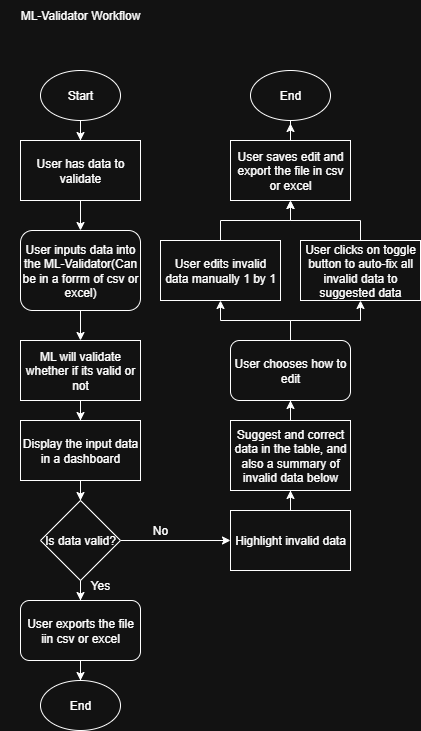

The diagram above was exported from draw.io. Its source (the exported page's mxGraphModel, read from the mxfile embedded in the PNG):
<mxGraphModel dx="1665" dy="743" grid="1" gridSize="10" guides="1" tooltips="1" connect="1" arrows="1" fold="1" page="1" pageScale="1" pageWidth="850" pageHeight="1100" background="#ffffff" math="0" shadow="0">
  <root>
    <mxCell id="0" />
    <mxCell id="1" parent="0" />
    <mxCell id="bYXEAvbyiAw4dq9UGGlC-26" style="edgeStyle=orthogonalEdgeStyle;rounded=0;orthogonalLoop=1;jettySize=auto;html=1;entryX=0.5;entryY=0;entryDx=0;entryDy=0;" parent="1" source="bYXEAvbyiAw4dq9UGGlC-3" target="bYXEAvbyiAw4dq9UGGlC-21" edge="1">
      <mxGeometry relative="1" as="geometry" />
    </mxCell>
    <mxCell id="bYXEAvbyiAw4dq9UGGlC-3" value="User has data to validate" style="rounded=0;whiteSpace=wrap;html=1;" parent="1" vertex="1">
      <mxGeometry x="40" y="160" width="120" height="60" as="geometry" />
    </mxCell>
    <mxCell id="bYXEAvbyiAw4dq9UGGlC-4" value="ML-Validator Workflow" style="text;html=1;align=center;verticalAlign=middle;whiteSpace=wrap;rounded=0;" parent="1" vertex="1">
      <mxGeometry x="20" y="20" width="160" height="30" as="geometry" />
    </mxCell>
    <mxCell id="bYXEAvbyiAw4dq9UGGlC-28" style="edgeStyle=orthogonalEdgeStyle;rounded=0;orthogonalLoop=1;jettySize=auto;html=1;" parent="1" source="bYXEAvbyiAw4dq9UGGlC-6" target="bYXEAvbyiAw4dq9UGGlC-7" edge="1">
      <mxGeometry relative="1" as="geometry" />
    </mxCell>
    <mxCell id="bYXEAvbyiAw4dq9UGGlC-6" value="ML will validate whether if its valid or not" style="rounded=0;whiteSpace=wrap;html=1;" parent="1" vertex="1">
      <mxGeometry x="40" y="360" width="120" height="60" as="geometry" />
    </mxCell>
    <mxCell id="bYXEAvbyiAw4dq9UGGlC-29" style="edgeStyle=orthogonalEdgeStyle;rounded=0;orthogonalLoop=1;jettySize=auto;html=1;entryX=0.5;entryY=0;entryDx=0;entryDy=0;" parent="1" source="bYXEAvbyiAw4dq9UGGlC-7" target="bYXEAvbyiAw4dq9UGGlC-11" edge="1">
      <mxGeometry relative="1" as="geometry" />
    </mxCell>
    <mxCell id="bYXEAvbyiAw4dq9UGGlC-7" value="Display the input data in a dashboard" style="rounded=0;whiteSpace=wrap;html=1;" parent="1" vertex="1">
      <mxGeometry x="40" y="440" width="120" height="60" as="geometry" />
    </mxCell>
    <mxCell id="bYXEAvbyiAw4dq9UGGlC-34" style="edgeStyle=orthogonalEdgeStyle;rounded=0;orthogonalLoop=1;jettySize=auto;html=1;entryX=0.5;entryY=1;entryDx=0;entryDy=0;" parent="1" source="bYXEAvbyiAw4dq9UGGlC-8" target="bYXEAvbyiAw4dq9UGGlC-9" edge="1">
      <mxGeometry relative="1" as="geometry" />
    </mxCell>
    <mxCell id="bYXEAvbyiAw4dq9UGGlC-8" value="Highlight invalid data" style="rounded=0;whiteSpace=wrap;html=1;" parent="1" vertex="1">
      <mxGeometry x="250" y="530" width="120" height="60" as="geometry" />
    </mxCell>
    <mxCell id="bYXEAvbyiAw4dq9UGGlC-35" style="edgeStyle=orthogonalEdgeStyle;rounded=0;orthogonalLoop=1;jettySize=auto;html=1;entryX=0.5;entryY=1;entryDx=0;entryDy=0;" parent="1" source="bYXEAvbyiAw4dq9UGGlC-9" target="bYXEAvbyiAw4dq9UGGlC-20" edge="1">
      <mxGeometry relative="1" as="geometry" />
    </mxCell>
    <mxCell id="bYXEAvbyiAw4dq9UGGlC-9" value="Suggest and correct data in the table, and also a summary of invalid data below" style="rounded=0;whiteSpace=wrap;html=1;" parent="1" vertex="1">
      <mxGeometry x="250" y="440" width="120" height="70" as="geometry" />
    </mxCell>
    <mxCell id="bYXEAvbyiAw4dq9UGGlC-39" style="edgeStyle=orthogonalEdgeStyle;rounded=0;orthogonalLoop=1;jettySize=auto;html=1;entryX=0.5;entryY=1;entryDx=0;entryDy=0;" parent="1" source="bYXEAvbyiAw4dq9UGGlC-10" target="bYXEAvbyiAw4dq9UGGlC-13" edge="1">
      <mxGeometry relative="1" as="geometry" />
    </mxCell>
    <mxCell id="bYXEAvbyiAw4dq9UGGlC-10" value="User edits invalid data manually 1 by 1" style="rounded=0;whiteSpace=wrap;html=1;" parent="1" vertex="1">
      <mxGeometry x="180" y="260" width="120" height="60" as="geometry" />
    </mxCell>
    <mxCell id="bYXEAvbyiAw4dq9UGGlC-30" value="" style="edgeStyle=orthogonalEdgeStyle;rounded=0;orthogonalLoop=1;jettySize=auto;html=1;" parent="1" source="bYXEAvbyiAw4dq9UGGlC-11" target="bYXEAvbyiAw4dq9UGGlC-22" edge="1">
      <mxGeometry relative="1" as="geometry" />
    </mxCell>
    <mxCell id="bYXEAvbyiAw4dq9UGGlC-32" style="edgeStyle=orthogonalEdgeStyle;rounded=0;orthogonalLoop=1;jettySize=auto;html=1;entryX=0;entryY=0.5;entryDx=0;entryDy=0;" parent="1" source="bYXEAvbyiAw4dq9UGGlC-11" target="bYXEAvbyiAw4dq9UGGlC-8" edge="1">
      <mxGeometry relative="1" as="geometry" />
    </mxCell>
    <mxCell id="bYXEAvbyiAw4dq9UGGlC-11" value="Is data valid?" style="rhombus;whiteSpace=wrap;html=1;" parent="1" vertex="1">
      <mxGeometry x="60" y="520" width="80" height="80" as="geometry" />
    </mxCell>
    <mxCell id="bYXEAvbyiAw4dq9UGGlC-38" style="edgeStyle=orthogonalEdgeStyle;rounded=0;orthogonalLoop=1;jettySize=auto;html=1;entryX=0.5;entryY=1;entryDx=0;entryDy=0;" parent="1" source="bYXEAvbyiAw4dq9UGGlC-12" target="bYXEAvbyiAw4dq9UGGlC-13" edge="1">
      <mxGeometry relative="1" as="geometry" />
    </mxCell>
    <mxCell id="bYXEAvbyiAw4dq9UGGlC-12" value="User clicks on toggle button to auto-fix all invalid data to suggested data" style="rounded=0;whiteSpace=wrap;html=1;" parent="1" vertex="1">
      <mxGeometry x="320" y="260" width="120" height="60" as="geometry" />
    </mxCell>
    <mxCell id="bYXEAvbyiAw4dq9UGGlC-13" value="User saves edit and export the file in csv or excel" style="rounded=0;whiteSpace=wrap;html=1;" parent="1" vertex="1">
      <mxGeometry x="250" y="160" width="120" height="60" as="geometry" />
    </mxCell>
    <mxCell id="bYXEAvbyiAw4dq9UGGlC-36" style="edgeStyle=orthogonalEdgeStyle;rounded=0;orthogonalLoop=1;jettySize=auto;html=1;entryX=0.5;entryY=1;entryDx=0;entryDy=0;" parent="1" source="bYXEAvbyiAw4dq9UGGlC-20" target="bYXEAvbyiAw4dq9UGGlC-10" edge="1">
      <mxGeometry relative="1" as="geometry" />
    </mxCell>
    <mxCell id="bYXEAvbyiAw4dq9UGGlC-37" style="edgeStyle=orthogonalEdgeStyle;rounded=0;orthogonalLoop=1;jettySize=auto;html=1;entryX=0.5;entryY=1;entryDx=0;entryDy=0;" parent="1" source="bYXEAvbyiAw4dq9UGGlC-20" target="bYXEAvbyiAw4dq9UGGlC-12" edge="1">
      <mxGeometry relative="1" as="geometry" />
    </mxCell>
    <mxCell id="bYXEAvbyiAw4dq9UGGlC-20" value="User chooses how to edit" style="rounded=1;whiteSpace=wrap;html=1;" parent="1" vertex="1">
      <mxGeometry x="250" y="360" width="120" height="60" as="geometry" />
    </mxCell>
    <mxCell id="bYXEAvbyiAw4dq9UGGlC-27" style="edgeStyle=orthogonalEdgeStyle;rounded=0;orthogonalLoop=1;jettySize=auto;html=1;entryX=0.5;entryY=0;entryDx=0;entryDy=0;" parent="1" source="bYXEAvbyiAw4dq9UGGlC-21" target="bYXEAvbyiAw4dq9UGGlC-6" edge="1">
      <mxGeometry relative="1" as="geometry" />
    </mxCell>
    <mxCell id="bYXEAvbyiAw4dq9UGGlC-21" value="User inputs data into the ML-Validator(Can be in a forrm of csv or excel)" style="rounded=1;whiteSpace=wrap;html=1;" parent="1" vertex="1">
      <mxGeometry x="40" y="250" width="120" height="80" as="geometry" />
    </mxCell>
    <mxCell id="bYXEAvbyiAw4dq9UGGlC-48" style="edgeStyle=orthogonalEdgeStyle;rounded=0;orthogonalLoop=1;jettySize=auto;html=1;entryX=0.5;entryY=0;entryDx=0;entryDy=0;" parent="1" source="bYXEAvbyiAw4dq9UGGlC-22" target="bYXEAvbyiAw4dq9UGGlC-46" edge="1">
      <mxGeometry relative="1" as="geometry" />
    </mxCell>
    <mxCell id="bYXEAvbyiAw4dq9UGGlC-22" value="User exports the file iin csv or excel" style="rounded=1;whiteSpace=wrap;html=1;" parent="1" vertex="1">
      <mxGeometry x="40" y="620" width="120" height="60" as="geometry" />
    </mxCell>
    <mxCell id="bYXEAvbyiAw4dq9UGGlC-31" value="Yes" style="text;html=1;align=center;verticalAlign=middle;whiteSpace=wrap;rounded=0;" parent="1" vertex="1">
      <mxGeometry x="90" y="590" width="60" height="30" as="geometry" />
    </mxCell>
    <mxCell id="bYXEAvbyiAw4dq9UGGlC-33" value="No" style="text;html=1;align=center;verticalAlign=middle;whiteSpace=wrap;rounded=0;" parent="1" vertex="1">
      <mxGeometry x="150" y="535" width="60" height="30" as="geometry" />
    </mxCell>
    <mxCell id="bYXEAvbyiAw4dq9UGGlC-49" style="edgeStyle=orthogonalEdgeStyle;rounded=0;orthogonalLoop=1;jettySize=auto;html=1;entryX=0.5;entryY=0;entryDx=0;entryDy=0;" parent="1" source="bYXEAvbyiAw4dq9UGGlC-44" target="bYXEAvbyiAw4dq9UGGlC-3" edge="1">
      <mxGeometry relative="1" as="geometry" />
    </mxCell>
    <mxCell id="bYXEAvbyiAw4dq9UGGlC-44" value="Start" style="ellipse;whiteSpace=wrap;html=1;" parent="1" vertex="1">
      <mxGeometry x="60" y="90" width="80" height="50" as="geometry" />
    </mxCell>
    <mxCell id="bYXEAvbyiAw4dq9UGGlC-45" value="End" style="ellipse;whiteSpace=wrap;html=1;" parent="1" vertex="1">
      <mxGeometry x="270" y="90" width="80" height="50" as="geometry" />
    </mxCell>
    <mxCell id="bYXEAvbyiAw4dq9UGGlC-46" value="End" style="ellipse;whiteSpace=wrap;html=1;" parent="1" vertex="1">
      <mxGeometry x="60" y="700" width="80" height="50" as="geometry" />
    </mxCell>
    <mxCell id="bYXEAvbyiAw4dq9UGGlC-51" style="edgeStyle=orthogonalEdgeStyle;rounded=0;orthogonalLoop=1;jettySize=auto;html=1;entryX=0.5;entryY=1.06;entryDx=0;entryDy=0;entryPerimeter=0;" parent="1" source="bYXEAvbyiAw4dq9UGGlC-13" target="bYXEAvbyiAw4dq9UGGlC-45" edge="1">
      <mxGeometry relative="1" as="geometry" />
    </mxCell>
  </root>
</mxGraphModel>